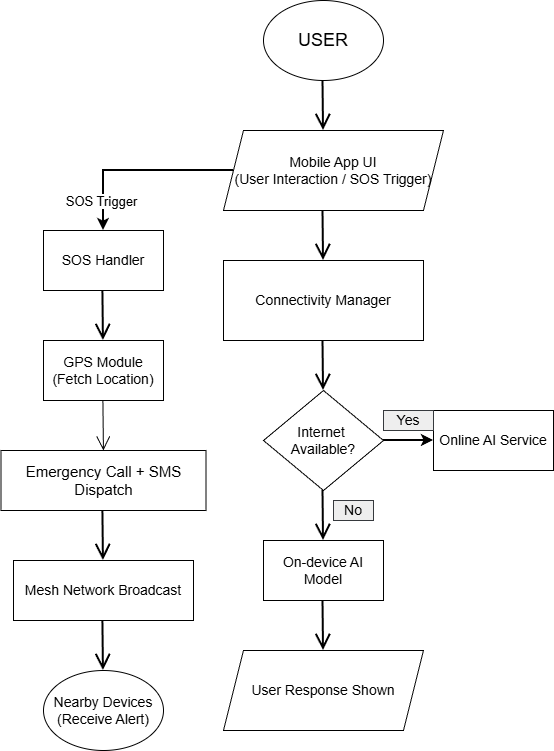

The diagram above was exported from draw.io. Its source (the exported page's mxGraphModel, read from the mxfile embedded in the PNG):
<mxGraphModel dx="1042" dy="562" grid="1" gridSize="10" guides="1" tooltips="1" connect="1" arrows="1" fold="1" page="1" pageScale="1" pageWidth="827" pageHeight="1169" background="light-dark(#FFFFFF,#FFFFFF)" math="0" shadow="0">
  <root>
    <mxCell id="0" />
    <mxCell id="1" parent="0" />
    <mxCell id="kT0jpE9cvdR-kCzIdTrF-3" parent="1" style="ellipse;whiteSpace=wrap;html=1;" value="&lt;font style=&quot;font-size: 18px;&quot;&gt;USER&lt;/font&gt;" vertex="1">
      <mxGeometry height="80" width="120" x="360" as="geometry" />
    </mxCell>
    <mxCell id="kT0jpE9cvdR-kCzIdTrF-47" edge="1" parent="1" source="kT0jpE9cvdR-kCzIdTrF-5" style="edgeStyle=orthogonalEdgeStyle;rounded=0;orthogonalLoop=1;jettySize=auto;html=1;exitX=0;exitY=0.5;exitDx=0;exitDy=0;strokeColor=light-dark(#000000,#000000);strokeWidth=2;">
      <mxGeometry relative="1" as="geometry">
        <mxPoint x="200" y="230" as="targetPoint" />
      </mxGeometry>
    </mxCell>
    <mxCell id="kT0jpE9cvdR-kCzIdTrF-48" connectable="0" parent="kT0jpE9cvdR-kCzIdTrF-47" style="edgeLabel;html=1;align=center;verticalAlign=middle;resizable=0;points=[];" value="&lt;div&gt;&lt;font style=&quot;font-size: 13px;&quot;&gt;SOS Trigger&lt;/font&gt;&lt;/div&gt;" vertex="1">
      <mxGeometry relative="1" x="0.6863" y="-3" as="geometry">
        <mxPoint as="offset" />
      </mxGeometry>
    </mxCell>
    <mxCell id="kT0jpE9cvdR-kCzIdTrF-5" parent="1" style="shape=parallelogram;perimeter=parallelogramPerimeter;whiteSpace=wrap;html=1;fixedSize=1;" value="&lt;div&gt;&lt;font style=&quot;font-size: 14px;&quot;&gt;Mobile App UI&lt;/font&gt;&lt;/div&gt;&lt;div&gt;&lt;font style=&quot;font-size: 14px;&quot;&gt;(User Interaction / SOS Trigger)&lt;/font&gt;&lt;/div&gt;" vertex="1">
      <mxGeometry height="80" width="220" x="320" y="130" as="geometry" />
    </mxCell>
    <mxCell id="kT0jpE9cvdR-kCzIdTrF-8" parent="1" style="rounded=0;whiteSpace=wrap;html=1;" value="&lt;div&gt;&lt;font style=&quot;font-size: 14px;&quot;&gt;Connectivity Manager&lt;/font&gt;&lt;/div&gt;" vertex="1">
      <mxGeometry height="80" width="200" x="320" y="260" as="geometry" />
    </mxCell>
    <mxCell id="kT0jpE9cvdR-kCzIdTrF-17" edge="1" parent="1" style="endArrow=open;endFill=1;endSize=12;html=1;rounded=0;strokeWidth=2;strokeColor=light-dark(#000000,#000000);" value="">
      <mxGeometry relative="1" width="160" as="geometry">
        <mxPoint x="419.5" y="80" as="sourcePoint" />
        <mxPoint x="420" y="130" as="targetPoint" />
      </mxGeometry>
    </mxCell>
    <mxCell id="kT0jpE9cvdR-kCzIdTrF-20" edge="1" parent="1" style="endArrow=open;endFill=1;endSize=12;html=1;rounded=0;strokeColor=light-dark(#000000,#000000);strokeWidth=2;" value="">
      <mxGeometry relative="1" width="160" as="geometry">
        <mxPoint x="419.5" y="210" as="sourcePoint" />
        <mxPoint x="420" y="260" as="targetPoint" />
      </mxGeometry>
    </mxCell>
    <mxCell id="kT0jpE9cvdR-kCzIdTrF-28" edge="1" parent="1" style="edgeStyle=orthogonalEdgeStyle;rounded=0;orthogonalLoop=1;jettySize=auto;html=1;exitX=1;exitY=0.5;exitDx=0;exitDy=0;entryX=0;entryY=0.5;entryDx=0;entryDy=0;strokeColor=light-dark(#000000,#000000);strokeWidth=2;" target="kT0jpE9cvdR-kCzIdTrF-27">
      <mxGeometry relative="1" as="geometry">
        <mxPoint x="480" y="440" as="sourcePoint" />
      </mxGeometry>
    </mxCell>
    <mxCell id="kT0jpE9cvdR-kCzIdTrF-27" parent="1" style="rounded=0;whiteSpace=wrap;html=1;" value="&lt;font style=&quot;font-size: 14px;&quot;&gt;Online AI Service&lt;/font&gt;" vertex="1">
      <mxGeometry height="60" width="120" x="530" y="410" as="geometry" />
    </mxCell>
    <mxCell id="kT0jpE9cvdR-kCzIdTrF-29" parent="1" style="rounded=0;whiteSpace=wrap;html=1;fontSize=14;" value="On-device AI Model" vertex="1">
      <mxGeometry height="60" width="120" x="360" y="540" as="geometry" />
    </mxCell>
    <mxCell id="kT0jpE9cvdR-kCzIdTrF-34" edge="1" parent="1" style="endArrow=open;endFill=1;endSize=12;html=1;rounded=0;strokeColor=light-dark(#000000,#000000);strokeWidth=2;" value="">
      <mxGeometry relative="1" width="160" as="geometry">
        <mxPoint x="419.5" y="340" as="sourcePoint" />
        <mxPoint x="420" y="390" as="targetPoint" />
      </mxGeometry>
    </mxCell>
    <mxCell id="kT0jpE9cvdR-kCzIdTrF-35" parent="1" style="text;html=1;whiteSpace=wrap;align=center;verticalAlign=middle;rounded=0;fillColor=light-dark(#EEEEEE,#000000);strokeColor=#36393d;" value="&lt;font style=&quot;font-size: 14px;&quot;&gt;Yes&lt;/font&gt;" vertex="1">
      <mxGeometry height="20" width="50" x="480" y="410" as="geometry" />
    </mxCell>
    <mxCell id="kT0jpE9cvdR-kCzIdTrF-36" edge="1" parent="1" style="endArrow=open;endFill=1;endSize=12;html=1;rounded=0;strokeColor=light-dark(#000000,#000000);strokeWidth=2;" value="">
      <mxGeometry relative="1" width="160" as="geometry">
        <mxPoint x="419.5" y="490" as="sourcePoint" />
        <mxPoint x="420" y="540" as="targetPoint" />
      </mxGeometry>
    </mxCell>
    <mxCell id="kT0jpE9cvdR-kCzIdTrF-37" parent="1" style="text;html=1;whiteSpace=wrap;strokeColor=#36393d;fillColor=#eeeeee;align=center;verticalAlign=middle;rounded=0;" value="&lt;font style=&quot;font-size: 14px;&quot;&gt;No&lt;/font&gt;" vertex="1">
      <mxGeometry height="20" width="40" x="430" y="500" as="geometry" />
    </mxCell>
    <mxCell id="kT0jpE9cvdR-kCzIdTrF-38" edge="1" parent="1" style="endArrow=open;endFill=1;endSize=12;html=1;rounded=0;strokeColor=light-dark(#000000,#000000);strokeWidth=2;" value="">
      <mxGeometry relative="1" width="160" as="geometry">
        <mxPoint x="419.5" y="600" as="sourcePoint" />
        <mxPoint x="420" y="650" as="targetPoint" />
      </mxGeometry>
    </mxCell>
    <mxCell id="kT0jpE9cvdR-kCzIdTrF-39" parent="1" style="rhombus;whiteSpace=wrap;html=1;" value="&lt;div&gt;&lt;span style=&quot;font-size: 14px;&quot;&gt;Internet&amp;nbsp;&lt;/span&gt;&lt;/div&gt;&lt;div&gt;&lt;span style=&quot;font-size: 14px;&quot;&gt;Available?&lt;/span&gt;&lt;/div&gt;" vertex="1">
      <mxGeometry height="100" width="120" x="360" y="390" as="geometry" />
    </mxCell>
    <mxCell id="kT0jpE9cvdR-kCzIdTrF-41" parent="1" style="shape=parallelogram;perimeter=parallelogramPerimeter;whiteSpace=wrap;html=1;fixedSize=1;" value="&lt;font style=&quot;font-size: 14px;&quot;&gt;User Response Shown&lt;/font&gt;" vertex="1">
      <mxGeometry height="80" width="200" x="320" y="650" as="geometry" />
    </mxCell>
    <mxCell id="kT0jpE9cvdR-kCzIdTrF-49" parent="1" style="rounded=0;whiteSpace=wrap;html=1;" value="&lt;div&gt;&lt;font style=&quot;font-size: 14px;&quot;&gt;SOS Handler&lt;/font&gt;&lt;/div&gt;" vertex="1">
      <mxGeometry height="60" width="120" x="140" y="230" as="geometry" />
    </mxCell>
    <mxCell id="kT0jpE9cvdR-kCzIdTrF-50" edge="1" parent="1" style="endArrow=open;endFill=1;endSize=12;html=1;rounded=0;strokeColor=light-dark(#000000,#000000);strokeWidth=2;" value="">
      <mxGeometry relative="1" width="160" as="geometry">
        <mxPoint x="199.41" y="290" as="sourcePoint" />
        <mxPoint x="199.91" y="340" as="targetPoint" />
      </mxGeometry>
    </mxCell>
    <mxCell id="kT0jpE9cvdR-kCzIdTrF-51" parent="1" style="rounded=0;whiteSpace=wrap;html=1;" value="&lt;div&gt;&lt;font style=&quot;font-size: 14px;&quot;&gt;GPS Module&lt;/font&gt;&lt;/div&gt;&lt;div&gt;&lt;font style=&quot;font-size: 14px;&quot;&gt;(Fetch Location)&lt;/font&gt;&lt;/div&gt;" vertex="1">
      <mxGeometry height="60" width="120" x="140" y="340" as="geometry" />
    </mxCell>
    <mxCell id="kT0jpE9cvdR-kCzIdTrF-52" edge="1" parent="1" style="endArrow=open;endFill=1;endSize=12;html=1;rounded=0;strokeColor=light-dark(#000000,#000000);" value="">
      <mxGeometry relative="1" width="160" as="geometry">
        <mxPoint x="199.41" y="400" as="sourcePoint" />
        <mxPoint x="199.91" y="450" as="targetPoint" />
      </mxGeometry>
    </mxCell>
    <mxCell id="kT0jpE9cvdR-kCzIdTrF-53" parent="1" style="rounded=0;whiteSpace=wrap;html=1;" value="&lt;div&gt;&lt;font style=&quot;font-size: 15px;&quot;&gt;Emergency Call + SMS Dispatch&lt;/font&gt;&lt;/div&gt;" vertex="1">
      <mxGeometry height="60" width="205" x="97.5" y="450" as="geometry" />
    </mxCell>
    <mxCell id="kT0jpE9cvdR-kCzIdTrF-54" edge="1" parent="1" style="endArrow=open;endFill=1;endSize=12;html=1;rounded=0;strokeColor=light-dark(#000000,#000000);strokeWidth=2;" value="">
      <mxGeometry relative="1" width="160" as="geometry">
        <mxPoint x="199.41" y="510" as="sourcePoint" />
        <mxPoint x="199.91" y="560" as="targetPoint" />
      </mxGeometry>
    </mxCell>
    <mxCell id="kT0jpE9cvdR-kCzIdTrF-55" parent="1" style="rounded=0;whiteSpace=wrap;html=1;" value="&lt;div&gt;&lt;font style=&quot;font-size: 14px;&quot;&gt;Mesh Network Broadcast&lt;/font&gt;&lt;/div&gt;" vertex="1">
      <mxGeometry height="60" width="180" x="110" y="560" as="geometry" />
    </mxCell>
    <mxCell id="kT0jpE9cvdR-kCzIdTrF-56" edge="1" parent="1" style="endArrow=open;endFill=1;endSize=12;html=1;rounded=0;strokeColor=light-dark(#000000,#000000);strokeWidth=2;" value="">
      <mxGeometry relative="1" width="160" as="geometry">
        <mxPoint x="199.41" y="620" as="sourcePoint" />
        <mxPoint x="199.91" y="670" as="targetPoint" />
      </mxGeometry>
    </mxCell>
    <mxCell id="kT0jpE9cvdR-kCzIdTrF-57" parent="1" style="ellipse;whiteSpace=wrap;html=1;" value="&lt;div&gt;&lt;font style=&quot;font-size: 14px;&quot;&gt;Nearby Devices&lt;/font&gt;&lt;/div&gt;&lt;div&gt;&lt;font style=&quot;font-size: 14px;&quot;&gt;(Receive Alert)&lt;/font&gt;&lt;/div&gt;" vertex="1">
      <mxGeometry height="80" width="120" x="140" y="670" as="geometry" />
    </mxCell>
  </root>
</mxGraphModel>